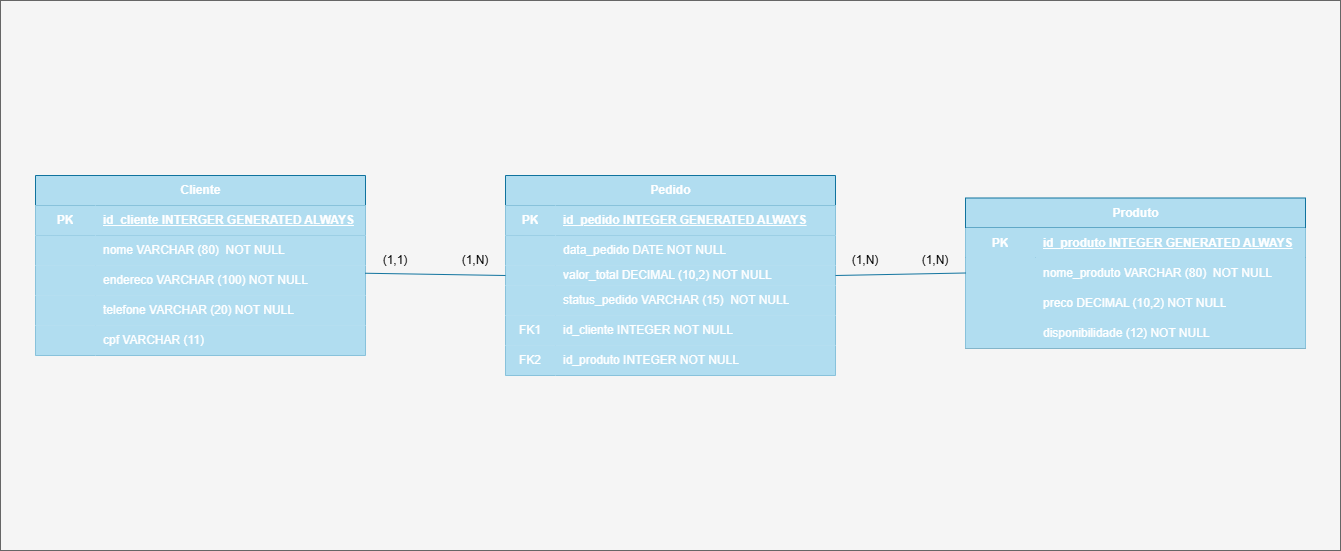

The diagram above was exported from draw.io. Its source (the exported page's mxGraphModel, read from the mxfile embedded in the PNG):
<mxGraphModel dx="3907" dy="841" grid="1" gridSize="10" guides="1" tooltips="1" connect="1" arrows="1" fold="1" page="1" pageScale="1" pageWidth="827" pageHeight="1169" math="0" shadow="0">
  <root>
    <mxCell id="0" />
    <mxCell id="1" parent="0" />
    <mxCell id="2" value="" style="rounded=0;whiteSpace=wrap;html=1;fillColor=#f5f5f5;strokeColor=#666666;fontColor=#333333;" vertex="1" parent="1">
      <mxGeometry x="-1705" y="235" width="1340" height="550" as="geometry" />
    </mxCell>
    <mxCell id="3" value="Cliente" style="shape=table;startSize=30;container=1;collapsible=1;childLayout=tableLayout;fixedRows=1;rowLines=0;fontStyle=1;align=center;resizeLast=1;html=1;fillColor=#b1ddf0;strokeColor=#10739e;" vertex="1" parent="1">
      <mxGeometry x="-1670" y="410" width="330" height="180" as="geometry" />
    </mxCell>
    <mxCell id="4" value="" style="shape=tableRow;horizontal=0;startSize=0;swimlaneHead=0;swimlaneBody=0;fillColor=#b1ddf0;collapsible=0;dropTarget=0;points=[[0,0.5],[1,0.5]];portConstraint=eastwest;top=0;left=0;right=0;bottom=1;strokeColor=#10739e;" vertex="1" parent="3">
      <mxGeometry y="30" width="330" height="30" as="geometry" />
    </mxCell>
    <mxCell id="5" value="PK" style="shape=partialRectangle;connectable=0;fillColor=#b1ddf0;top=0;left=0;bottom=0;right=0;fontStyle=1;overflow=hidden;whiteSpace=wrap;html=1;strokeColor=#10739e;" vertex="1" parent="4">
      <mxGeometry width="60" height="30" as="geometry">
        <mxRectangle width="60" height="30" as="alternateBounds" />
      </mxGeometry>
    </mxCell>
    <mxCell id="6" value="id_cliente INTERGER GENERATED ALWAYS" style="shape=partialRectangle;connectable=0;fillColor=#b1ddf0;top=0;left=0;bottom=0;right=0;align=left;spacingLeft=6;fontStyle=5;overflow=hidden;whiteSpace=wrap;html=1;strokeColor=#10739e;" vertex="1" parent="4">
      <mxGeometry x="60" width="270" height="30" as="geometry">
        <mxRectangle width="270" height="30" as="alternateBounds" />
      </mxGeometry>
    </mxCell>
    <mxCell id="7" value="" style="shape=tableRow;horizontal=0;startSize=0;swimlaneHead=0;swimlaneBody=0;fillColor=#b1ddf0;collapsible=0;dropTarget=0;points=[[0,0.5],[1,0.5]];portConstraint=eastwest;top=0;left=0;right=0;bottom=0;strokeColor=#10739e;" vertex="1" parent="3">
      <mxGeometry y="60" width="330" height="30" as="geometry" />
    </mxCell>
    <mxCell id="8" value="" style="shape=partialRectangle;connectable=0;fillColor=#b1ddf0;top=0;left=0;bottom=0;right=0;editable=1;overflow=hidden;whiteSpace=wrap;html=1;strokeColor=#10739e;" vertex="1" parent="7">
      <mxGeometry width="60" height="30" as="geometry">
        <mxRectangle width="60" height="30" as="alternateBounds" />
      </mxGeometry>
    </mxCell>
    <mxCell id="9" value="nome VARCHAR (80)&amp;nbsp; NOT NULL" style="shape=partialRectangle;connectable=0;fillColor=#b1ddf0;top=0;left=0;bottom=0;right=0;align=left;spacingLeft=6;overflow=hidden;whiteSpace=wrap;html=1;strokeColor=#10739e;" vertex="1" parent="7">
      <mxGeometry x="60" width="270" height="30" as="geometry">
        <mxRectangle width="270" height="30" as="alternateBounds" />
      </mxGeometry>
    </mxCell>
    <mxCell id="10" value="" style="shape=tableRow;horizontal=0;startSize=0;swimlaneHead=0;swimlaneBody=0;fillColor=#b1ddf0;collapsible=0;dropTarget=0;points=[[0,0.5],[1,0.5]];portConstraint=eastwest;top=0;left=0;right=0;bottom=0;strokeColor=#10739e;" vertex="1" parent="3">
      <mxGeometry y="90" width="330" height="30" as="geometry" />
    </mxCell>
    <mxCell id="11" value="" style="shape=partialRectangle;connectable=0;fillColor=#b1ddf0;top=0;left=0;bottom=0;right=0;editable=1;overflow=hidden;whiteSpace=wrap;html=1;strokeColor=#10739e;" vertex="1" parent="10">
      <mxGeometry width="60" height="30" as="geometry">
        <mxRectangle width="60" height="30" as="alternateBounds" />
      </mxGeometry>
    </mxCell>
    <mxCell id="12" value="endereco VARCHAR (100) NOT NULL" style="shape=partialRectangle;connectable=0;fillColor=#b1ddf0;top=0;left=0;bottom=0;right=0;align=left;spacingLeft=6;overflow=hidden;whiteSpace=wrap;html=1;strokeColor=#10739e;" vertex="1" parent="10">
      <mxGeometry x="60" width="270" height="30" as="geometry">
        <mxRectangle width="270" height="30" as="alternateBounds" />
      </mxGeometry>
    </mxCell>
    <mxCell id="13" value="" style="shape=tableRow;horizontal=0;startSize=0;swimlaneHead=0;swimlaneBody=0;fillColor=#b1ddf0;collapsible=0;dropTarget=0;points=[[0,0.5],[1,0.5]];portConstraint=eastwest;top=0;left=0;right=0;bottom=0;strokeColor=#10739e;" vertex="1" parent="3">
      <mxGeometry y="120" width="330" height="30" as="geometry" />
    </mxCell>
    <mxCell id="14" value="" style="shape=partialRectangle;connectable=0;fillColor=#b1ddf0;top=0;left=0;bottom=0;right=0;editable=1;overflow=hidden;whiteSpace=wrap;html=1;strokeColor=#10739e;" vertex="1" parent="13">
      <mxGeometry width="60" height="30" as="geometry">
        <mxRectangle width="60" height="30" as="alternateBounds" />
      </mxGeometry>
    </mxCell>
    <mxCell id="15" value="telefone VARCHAR (20) NOT NULL" style="shape=partialRectangle;connectable=0;fillColor=#b1ddf0;top=0;left=0;bottom=0;right=0;align=left;spacingLeft=6;overflow=hidden;whiteSpace=wrap;html=1;strokeColor=#10739e;" vertex="1" parent="13">
      <mxGeometry x="60" width="270" height="30" as="geometry">
        <mxRectangle width="270" height="30" as="alternateBounds" />
      </mxGeometry>
    </mxCell>
    <mxCell id="16" value="" style="shape=tableRow;horizontal=0;startSize=0;swimlaneHead=0;swimlaneBody=0;fillColor=#b1ddf0;collapsible=0;dropTarget=0;points=[[0,0.5],[1,0.5]];portConstraint=eastwest;top=0;left=0;right=0;bottom=0;strokeColor=#10739e;" vertex="1" parent="3">
      <mxGeometry y="150" width="330" height="30" as="geometry" />
    </mxCell>
    <mxCell id="17" value="" style="shape=partialRectangle;connectable=0;fillColor=#b1ddf0;top=0;left=0;bottom=0;right=0;editable=1;overflow=hidden;whiteSpace=wrap;html=1;strokeColor=#10739e;" vertex="1" parent="16">
      <mxGeometry width="60" height="30" as="geometry">
        <mxRectangle width="60" height="30" as="alternateBounds" />
      </mxGeometry>
    </mxCell>
    <mxCell id="18" value="cpf VARCHAR (11)" style="shape=partialRectangle;connectable=0;fillColor=#b1ddf0;top=0;left=0;bottom=0;right=0;align=left;spacingLeft=6;overflow=hidden;whiteSpace=wrap;html=1;strokeColor=#10739e;" vertex="1" parent="16">
      <mxGeometry x="60" width="270" height="30" as="geometry">
        <mxRectangle width="270" height="30" as="alternateBounds" />
      </mxGeometry>
    </mxCell>
    <mxCell id="19" value="Produto" style="shape=table;startSize=30;container=1;collapsible=1;childLayout=tableLayout;fixedRows=1;rowLines=0;fontStyle=1;align=center;resizeLast=1;html=1;fillColor=#b1ddf0;strokeColor=#10739e;" vertex="1" parent="1">
      <mxGeometry x="-740" y="432.5" width="340" height="150" as="geometry" />
    </mxCell>
    <mxCell id="20" value="" style="shape=tableRow;horizontal=0;startSize=0;swimlaneHead=0;swimlaneBody=0;fillColor=#b1ddf0;collapsible=0;dropTarget=0;points=[[0,0.5],[1,0.5]];portConstraint=eastwest;top=0;left=0;right=0;bottom=1;strokeColor=#10739e;" vertex="1" parent="19">
      <mxGeometry y="30" width="340" height="30" as="geometry" />
    </mxCell>
    <mxCell id="21" value="PK" style="shape=partialRectangle;connectable=0;fillColor=#b1ddf0;top=0;left=0;bottom=0;right=0;fontStyle=1;overflow=hidden;whiteSpace=wrap;html=1;strokeColor=#10739e;" vertex="1" parent="20">
      <mxGeometry width="70" height="30" as="geometry">
        <mxRectangle width="70" height="30" as="alternateBounds" />
      </mxGeometry>
    </mxCell>
    <mxCell id="22" value="id_produto INTEGER GENERATED ALWAYS" style="shape=partialRectangle;connectable=0;fillColor=#b1ddf0;top=0;left=0;bottom=0;right=0;align=left;spacingLeft=6;fontStyle=5;overflow=hidden;whiteSpace=wrap;html=1;strokeColor=#10739e;" vertex="1" parent="20">
      <mxGeometry x="70" width="270" height="30" as="geometry">
        <mxRectangle width="270" height="30" as="alternateBounds" />
      </mxGeometry>
    </mxCell>
    <mxCell id="23" value="" style="shape=tableRow;horizontal=0;startSize=0;swimlaneHead=0;swimlaneBody=0;fillColor=#b1ddf0;collapsible=0;dropTarget=0;points=[[0,0.5],[1,0.5]];portConstraint=eastwest;top=0;left=0;right=0;bottom=0;strokeColor=#10739e;" vertex="1" parent="19">
      <mxGeometry y="60" width="340" height="30" as="geometry" />
    </mxCell>
    <mxCell id="24" value="" style="shape=partialRectangle;connectable=0;fillColor=#b1ddf0;top=0;left=0;bottom=0;right=0;editable=1;overflow=hidden;whiteSpace=wrap;html=1;strokeColor=#10739e;" vertex="1" parent="23">
      <mxGeometry width="70" height="30" as="geometry">
        <mxRectangle width="70" height="30" as="alternateBounds" />
      </mxGeometry>
    </mxCell>
    <mxCell id="25" value="nome_produto VARCHAR (80)&amp;nbsp; NOT NULL" style="shape=partialRectangle;connectable=0;fillColor=#b1ddf0;top=0;left=0;bottom=0;right=0;align=left;spacingLeft=6;overflow=hidden;whiteSpace=wrap;html=1;strokeColor=#10739e;" vertex="1" parent="23">
      <mxGeometry x="70" width="270" height="30" as="geometry">
        <mxRectangle width="270" height="30" as="alternateBounds" />
      </mxGeometry>
    </mxCell>
    <mxCell id="26" value="" style="shape=tableRow;horizontal=0;startSize=0;swimlaneHead=0;swimlaneBody=0;fillColor=#b1ddf0;collapsible=0;dropTarget=0;points=[[0,0.5],[1,0.5]];portConstraint=eastwest;top=0;left=0;right=0;bottom=0;strokeColor=#10739e;" vertex="1" parent="19">
      <mxGeometry y="90" width="340" height="30" as="geometry" />
    </mxCell>
    <mxCell id="27" value="" style="shape=partialRectangle;connectable=0;fillColor=#b1ddf0;top=0;left=0;bottom=0;right=0;editable=1;overflow=hidden;whiteSpace=wrap;html=1;strokeColor=#10739e;" vertex="1" parent="26">
      <mxGeometry width="70" height="30" as="geometry">
        <mxRectangle width="70" height="30" as="alternateBounds" />
      </mxGeometry>
    </mxCell>
    <mxCell id="28" value="preco DECIMAL (10,2) NOT NULL" style="shape=partialRectangle;connectable=0;fillColor=#b1ddf0;top=0;left=0;bottom=0;right=0;align=left;spacingLeft=6;overflow=hidden;whiteSpace=wrap;html=1;strokeColor=#10739e;" vertex="1" parent="26">
      <mxGeometry x="70" width="270" height="30" as="geometry">
        <mxRectangle width="270" height="30" as="alternateBounds" />
      </mxGeometry>
    </mxCell>
    <mxCell id="29" value="" style="shape=tableRow;horizontal=0;startSize=0;swimlaneHead=0;swimlaneBody=0;fillColor=#b1ddf0;collapsible=0;dropTarget=0;points=[[0,0.5],[1,0.5]];portConstraint=eastwest;top=0;left=0;right=0;bottom=0;strokeColor=#10739e;" vertex="1" parent="19">
      <mxGeometry y="120" width="340" height="30" as="geometry" />
    </mxCell>
    <mxCell id="30" value="" style="shape=partialRectangle;connectable=0;fillColor=#b1ddf0;top=0;left=0;bottom=0;right=0;editable=1;overflow=hidden;whiteSpace=wrap;html=1;strokeColor=#10739e;" vertex="1" parent="29">
      <mxGeometry width="70" height="30" as="geometry">
        <mxRectangle width="70" height="30" as="alternateBounds" />
      </mxGeometry>
    </mxCell>
    <mxCell id="31" value="disponibilidade (12) NOT NULL" style="shape=partialRectangle;connectable=0;fillColor=#b1ddf0;top=0;left=0;bottom=0;right=0;align=left;spacingLeft=6;overflow=hidden;whiteSpace=wrap;html=1;strokeColor=#10739e;" vertex="1" parent="29">
      <mxGeometry x="70" width="270" height="30" as="geometry">
        <mxRectangle width="270" height="30" as="alternateBounds" />
      </mxGeometry>
    </mxCell>
    <mxCell id="32" value="Pedido" style="shape=table;startSize=30;container=1;collapsible=1;childLayout=tableLayout;fixedRows=1;rowLines=0;fontStyle=1;align=center;resizeLast=1;html=1;fillColor=#b1ddf0;strokeColor=#10739e;" vertex="1" parent="1">
      <mxGeometry x="-1200" y="410" width="330" height="200" as="geometry" />
    </mxCell>
    <mxCell id="33" value="" style="shape=tableRow;horizontal=0;startSize=0;swimlaneHead=0;swimlaneBody=0;fillColor=#b1ddf0;collapsible=0;dropTarget=0;points=[[0,0.5],[1,0.5]];portConstraint=eastwest;top=0;left=0;right=0;bottom=1;strokeColor=#10739e;" vertex="1" parent="32">
      <mxGeometry y="30" width="330" height="30" as="geometry" />
    </mxCell>
    <mxCell id="34" value="PK" style="shape=partialRectangle;connectable=0;fillColor=#b1ddf0;top=0;left=0;bottom=0;right=0;fontStyle=1;overflow=hidden;whiteSpace=wrap;html=1;strokeColor=#10739e;" vertex="1" parent="33">
      <mxGeometry width="50" height="30" as="geometry">
        <mxRectangle width="50" height="30" as="alternateBounds" />
      </mxGeometry>
    </mxCell>
    <mxCell id="35" value="id_pedido INTEGER GENERATED ALWAYS" style="shape=partialRectangle;connectable=0;fillColor=#b1ddf0;top=0;left=0;bottom=0;right=0;align=left;spacingLeft=6;fontStyle=5;overflow=hidden;whiteSpace=wrap;html=1;strokeColor=#10739e;" vertex="1" parent="33">
      <mxGeometry x="50" width="280" height="30" as="geometry">
        <mxRectangle width="280" height="30" as="alternateBounds" />
      </mxGeometry>
    </mxCell>
    <mxCell id="36" value="" style="shape=tableRow;horizontal=0;startSize=0;swimlaneHead=0;swimlaneBody=0;fillColor=#b1ddf0;collapsible=0;dropTarget=0;points=[[0,0.5],[1,0.5]];portConstraint=eastwest;top=0;left=0;right=0;bottom=0;strokeColor=#10739e;" vertex="1" parent="32">
      <mxGeometry y="60" width="330" height="30" as="geometry" />
    </mxCell>
    <mxCell id="37" value="" style="shape=partialRectangle;connectable=0;fillColor=#b1ddf0;top=0;left=0;bottom=0;right=0;editable=1;overflow=hidden;whiteSpace=wrap;html=1;strokeColor=#10739e;" vertex="1" parent="36">
      <mxGeometry width="50" height="30" as="geometry">
        <mxRectangle width="50" height="30" as="alternateBounds" />
      </mxGeometry>
    </mxCell>
    <mxCell id="38" value="data_pedido DATE&amp;nbsp;NOT NULL" style="shape=partialRectangle;connectable=0;fillColor=#b1ddf0;top=0;left=0;bottom=0;right=0;align=left;spacingLeft=6;overflow=hidden;whiteSpace=wrap;html=1;strokeColor=#10739e;" vertex="1" parent="36">
      <mxGeometry x="50" width="280" height="30" as="geometry">
        <mxRectangle width="280" height="30" as="alternateBounds" />
      </mxGeometry>
    </mxCell>
    <mxCell id="39" value="" style="shape=tableRow;horizontal=0;startSize=0;swimlaneHead=0;swimlaneBody=0;fillColor=#b1ddf0;collapsible=0;dropTarget=0;points=[[0,0.5],[1,0.5]];portConstraint=eastwest;top=0;left=0;right=0;bottom=0;strokeColor=#10739e;" vertex="1" parent="32">
      <mxGeometry y="90" width="330" height="20" as="geometry" />
    </mxCell>
    <mxCell id="40" value="" style="shape=partialRectangle;connectable=0;fillColor=#b1ddf0;top=0;left=0;bottom=0;right=0;editable=1;overflow=hidden;whiteSpace=wrap;html=1;strokeColor=#10739e;" vertex="1" parent="39">
      <mxGeometry width="50" height="20" as="geometry">
        <mxRectangle width="50" height="20" as="alternateBounds" />
      </mxGeometry>
    </mxCell>
    <mxCell id="41" value="valor_total DECIMAL (10,2) NOT NULL" style="shape=partialRectangle;connectable=0;fillColor=#b1ddf0;top=0;left=0;bottom=0;right=0;align=left;spacingLeft=6;overflow=hidden;whiteSpace=wrap;html=1;strokeColor=#10739e;" vertex="1" parent="39">
      <mxGeometry x="50" width="280" height="20" as="geometry">
        <mxRectangle width="280" height="20" as="alternateBounds" />
      </mxGeometry>
    </mxCell>
    <mxCell id="42" value="" style="shape=tableRow;horizontal=0;startSize=0;swimlaneHead=0;swimlaneBody=0;fillColor=#b1ddf0;collapsible=0;dropTarget=0;points=[[0,0.5],[1,0.5]];portConstraint=eastwest;top=0;left=0;right=0;bottom=0;strokeColor=#10739e;" vertex="1" parent="32">
      <mxGeometry y="110" width="330" height="30" as="geometry" />
    </mxCell>
    <mxCell id="43" value="" style="shape=partialRectangle;connectable=0;fillColor=#b1ddf0;top=0;left=0;bottom=0;right=0;editable=1;overflow=hidden;whiteSpace=wrap;html=1;strokeColor=#10739e;" vertex="1" parent="42">
      <mxGeometry width="50" height="30" as="geometry">
        <mxRectangle width="50" height="30" as="alternateBounds" />
      </mxGeometry>
    </mxCell>
    <mxCell id="44" value="status_pedido VARCHAR (15)&amp;nbsp; NOT NULL" style="shape=partialRectangle;connectable=0;fillColor=#b1ddf0;top=0;left=0;bottom=0;right=0;align=left;spacingLeft=6;overflow=hidden;whiteSpace=wrap;html=1;strokeColor=#10739e;" vertex="1" parent="42">
      <mxGeometry x="50" width="280" height="30" as="geometry">
        <mxRectangle width="280" height="30" as="alternateBounds" />
      </mxGeometry>
    </mxCell>
    <mxCell id="45" value="" style="shape=tableRow;horizontal=0;startSize=0;swimlaneHead=0;swimlaneBody=0;fillColor=#b1ddf0;collapsible=0;dropTarget=0;points=[[0,0.5],[1,0.5]];portConstraint=eastwest;top=0;left=0;right=0;bottom=0;strokeColor=#10739e;" vertex="1" parent="32">
      <mxGeometry y="140" width="330" height="30" as="geometry" />
    </mxCell>
    <mxCell id="46" value="FK1" style="shape=partialRectangle;connectable=0;fillColor=#b1ddf0;top=0;left=0;bottom=0;right=0;editable=1;overflow=hidden;whiteSpace=wrap;html=1;strokeColor=#10739e;" vertex="1" parent="45">
      <mxGeometry width="50" height="30" as="geometry">
        <mxRectangle width="50" height="30" as="alternateBounds" />
      </mxGeometry>
    </mxCell>
    <mxCell id="47" value="id_cliente INTEGER NOT NULL" style="shape=partialRectangle;connectable=0;fillColor=#b1ddf0;top=0;left=0;bottom=0;right=0;align=left;spacingLeft=6;overflow=hidden;whiteSpace=wrap;html=1;strokeColor=#10739e;" vertex="1" parent="45">
      <mxGeometry x="50" width="280" height="30" as="geometry">
        <mxRectangle width="280" height="30" as="alternateBounds" />
      </mxGeometry>
    </mxCell>
    <mxCell id="48" value="" style="shape=tableRow;horizontal=0;startSize=0;swimlaneHead=0;swimlaneBody=0;fillColor=#b1ddf0;collapsible=0;dropTarget=0;points=[[0,0.5],[1,0.5]];portConstraint=eastwest;top=0;left=0;right=0;bottom=0;strokeColor=#10739e;" vertex="1" parent="32">
      <mxGeometry y="170" width="330" height="30" as="geometry" />
    </mxCell>
    <mxCell id="49" value="FK2" style="shape=partialRectangle;connectable=0;fillColor=#b1ddf0;top=0;left=0;bottom=0;right=0;editable=1;overflow=hidden;whiteSpace=wrap;html=1;strokeColor=#10739e;" vertex="1" parent="48">
      <mxGeometry width="50" height="30" as="geometry">
        <mxRectangle width="50" height="30" as="alternateBounds" />
      </mxGeometry>
    </mxCell>
    <mxCell id="50" value="id_produto INTEGER NOT NULL" style="shape=partialRectangle;connectable=0;fillColor=#b1ddf0;top=0;left=0;bottom=0;right=0;align=left;spacingLeft=6;overflow=hidden;whiteSpace=wrap;html=1;strokeColor=#10739e;" vertex="1" parent="48">
      <mxGeometry x="50" width="280" height="30" as="geometry">
        <mxRectangle width="280" height="30" as="alternateBounds" />
      </mxGeometry>
    </mxCell>
    <mxCell id="51" value="" style="endArrow=none;html=1;rounded=0;entryX=0;entryY=0.5;entryDx=0;entryDy=0;exitX=0.999;exitY=0.258;exitDx=0;exitDy=0;exitPerimeter=0;fillColor=#b1ddf0;strokeColor=#10739e;" edge="1" source="10" target="39" parent="1">
      <mxGeometry width="50" height="50" relative="1" as="geometry">
        <mxPoint x="-1340" y="530" as="sourcePoint" />
        <mxPoint x="-1290" y="480" as="targetPoint" />
      </mxGeometry>
    </mxCell>
    <mxCell id="52" value="" style="endArrow=none;html=1;rounded=0;exitX=1;exitY=0.5;exitDx=0;exitDy=0;entryX=0;entryY=0.5;entryDx=0;entryDy=0;fillColor=#b1ddf0;strokeColor=#10739e;" edge="1" source="39" target="23" parent="1">
      <mxGeometry width="50" height="50" relative="1" as="geometry">
        <mxPoint x="-830" y="520" as="sourcePoint" />
        <mxPoint x="-780" y="470" as="targetPoint" />
      </mxGeometry>
    </mxCell>
    <mxCell id="53" value="(1,N)" style="text;html=1;whiteSpace=wrap;strokeColor=none;fillColor=none;align=center;verticalAlign=middle;rounded=0;fontColor=#000000;" vertex="1" parent="1">
      <mxGeometry x="-1260" y="480" width="60" height="30" as="geometry" />
    </mxCell>
    <mxCell id="54" value="(1,1)" style="text;html=1;whiteSpace=wrap;strokeColor=none;fillColor=none;align=center;verticalAlign=middle;rounded=0;fontColor=#000000;" vertex="1" parent="1">
      <mxGeometry x="-1340" y="480" width="60" height="30" as="geometry" />
    </mxCell>
    <mxCell id="55" value="&lt;span&gt;(1,N)&lt;/span&gt;" style="text;html=1;whiteSpace=wrap;align=center;verticalAlign=middle;rounded=0;fontColor=#000000;" vertex="1" parent="1">
      <mxGeometry x="-870" y="480" width="60" height="30" as="geometry" />
    </mxCell>
    <mxCell id="56" value="(1,N)" style="text;html=1;whiteSpace=wrap;strokeColor=none;fillColor=none;align=center;verticalAlign=middle;rounded=0;fontColor=#000000;" vertex="1" parent="1">
      <mxGeometry x="-800" y="480" width="60" height="30" as="geometry" />
    </mxCell>
  </root>
</mxGraphModel>